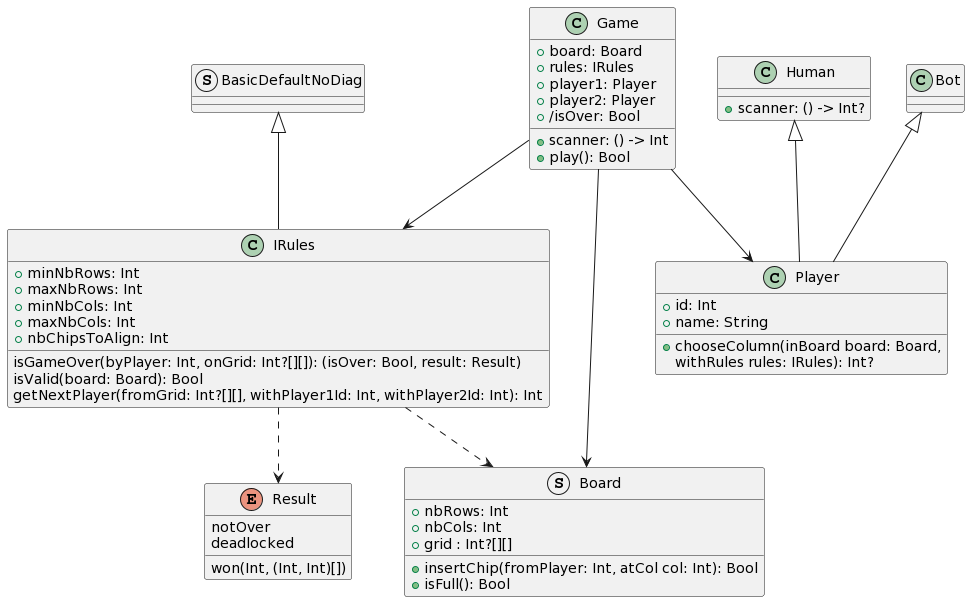

The diagram above was rendered by PlantUML. Its source (embedded in the PNG):
@startuml
class Game {
  +scanner: () -> Int
  +board: Board
  +rules: IRules
  +player1: Player
  +player2: Player
  +/isOver: Bool
  +play(): Bool
}
class IRules { 
  +minNbRows: Int
  +maxNbRows: Int
  +minNbCols: Int
  +maxNbCols: Int
  +nbChipsToAlign: Int
  
  isGameOver(byPlayer: Int, onGrid: Int?[][]): (isOver: Bool, result: Result)
  isValid(board: Board): Bool
  getNextPlayer(fromGrid: Int?[][], withPlayer1Id: Int, withPlayer2Id: Int): Int
}
enum Result {
  notOver
  deadlocked
  won(Int, (Int, Int)[])
}
struct BasicDefaultNoDiag {
}
struct Board {
  +nbRows: Int
  +nbCols: Int
  +grid : Int?[][]
  +insertChip(fromPlayer: Int, atCol col: Int): Bool
  +isFull(): Bool
}
class Player {
  +id: Int
  +name: String
  +chooseColumn(inBoard board: Board,
                             withRules rules: IRules): Int?
}
class Human {
  +scanner: () -> Int?
}
class Bot {
}
Human <|-- Player
Bot <|-- Player
BasicDefaultNoDiag <|-- IRules
Game --> IRules
Game --> Board
Game --> Player
IRules ..>Board
IRules ..>Result
@enduml